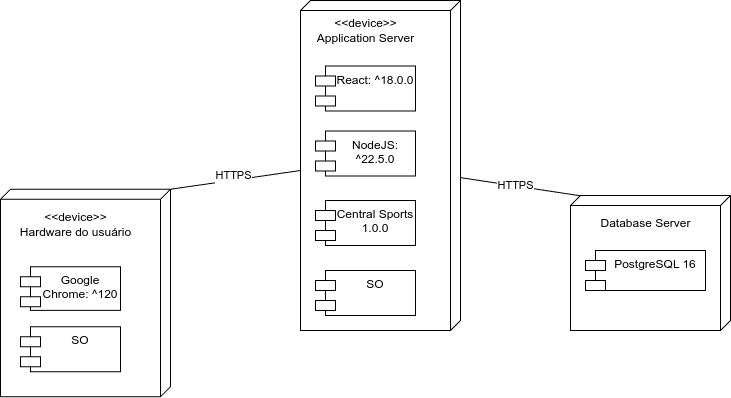

The diagram above was exported from draw.io. Its source (the exported page's mxGraphModel, read from the mxfile embedded in the PNG):
<mxGraphModel dx="1259" dy="680" grid="1" gridSize="10" guides="1" tooltips="1" connect="1" arrows="1" fold="1" page="1" pageScale="1" pageWidth="827" pageHeight="1169" math="0" shadow="0">
  <root>
    <mxCell id="0" />
    <mxCell id="1" parent="0" />
    <mxCell id="d8bhbn-7vmucrT0Kxj_k-4" value="&lt;div&gt;&lt;div&gt;&lt;div&gt;&lt;br&gt;&lt;/div&gt;&lt;/div&gt;&lt;/div&gt;" style="verticalAlign=top;align=left;spacingTop=8;spacingLeft=2;spacingRight=12;shape=cube;size=10;direction=south;fontStyle=4;html=1;whiteSpace=wrap;" parent="1" vertex="1">
      <mxGeometry x="350" y="100" width="160" height="330" as="geometry" />
    </mxCell>
    <mxCell id="d8bhbn-7vmucrT0Kxj_k-5" value="&amp;lt;&amp;lt;device&amp;gt;&amp;gt;&lt;div&gt;Application Server&lt;/div&gt;" style="text;html=1;align=center;verticalAlign=middle;resizable=0;points=[];autosize=1;strokeColor=none;fillColor=none;" parent="1" vertex="1">
      <mxGeometry x="355" y="110" width="120" height="40" as="geometry" />
    </mxCell>
    <mxCell id="d8bhbn-7vmucrT0Kxj_k-6" value="React: ^18.0.0" style="shape=module;align=left;spacingLeft=20;align=center;verticalAlign=top;whiteSpace=wrap;html=1;" parent="1" vertex="1">
      <mxGeometry x="365" y="165.5" width="100" height="45" as="geometry" />
    </mxCell>
    <mxCell id="d8bhbn-7vmucrT0Kxj_k-7" value="NodeJS: ^22.5.0" style="shape=module;align=left;spacingLeft=20;align=center;verticalAlign=top;whiteSpace=wrap;html=1;" parent="1" vertex="1">
      <mxGeometry x="365" y="230.5" width="100" height="45" as="geometry" />
    </mxCell>
    <mxCell id="d8bhbn-7vmucrT0Kxj_k-8" value="Central Sports&lt;div&gt;1.0.0&lt;/div&gt;" style="shape=module;align=left;spacingLeft=20;align=center;verticalAlign=top;whiteSpace=wrap;html=1;" parent="1" vertex="1">
      <mxGeometry x="365" y="300" width="100" height="45" as="geometry" />
    </mxCell>
    <mxCell id="d8bhbn-7vmucrT0Kxj_k-10" value="&lt;div style=&quot;text-align: justify;&quot;&gt;&lt;span style=&quot;background-color: initial;&quot;&gt;SO&lt;/span&gt;&lt;/div&gt;" style="shape=module;align=left;spacingLeft=20;align=center;verticalAlign=top;whiteSpace=wrap;html=1;" parent="1" vertex="1">
      <mxGeometry x="365" y="370" width="100" height="45" as="geometry" />
    </mxCell>
    <mxCell id="d8bhbn-7vmucrT0Kxj_k-14" style="rounded=0;orthogonalLoop=1;jettySize=auto;html=1;entryX=0.012;entryY=0.883;entryDx=0;entryDy=0;entryPerimeter=0;endArrow=none;endFill=0;" parent="1" source="d8bhbn-7vmucrT0Kxj_k-4" target="d8bhbn-7vmucrT0Kxj_k-11" edge="1">
      <mxGeometry relative="1" as="geometry" />
    </mxCell>
    <mxCell id="d8bhbn-7vmucrT0Kxj_k-15" value="HTTPS" style="edgeLabel;html=1;align=center;verticalAlign=middle;resizable=0;points=[];" parent="d8bhbn-7vmucrT0Kxj_k-14" vertex="1" connectable="0">
      <mxGeometry x="-0.1528" y="1" relative="1" as="geometry">
        <mxPoint as="offset" />
      </mxGeometry>
    </mxCell>
    <mxCell id="d8bhbn-7vmucrT0Kxj_k-11" value="&lt;div&gt;&lt;div&gt;&lt;div&gt;&lt;br&gt;&lt;/div&gt;&lt;/div&gt;&lt;/div&gt;" style="verticalAlign=top;align=left;spacingTop=8;spacingLeft=2;spacingRight=12;shape=cube;size=10;direction=south;fontStyle=4;html=1;whiteSpace=wrap;" parent="1" vertex="1">
      <mxGeometry x="620" y="295" width="160" height="135" as="geometry" />
    </mxCell>
    <mxCell id="d8bhbn-7vmucrT0Kxj_k-12" value="&lt;div&gt;Database Server&lt;/div&gt;" style="text;html=1;align=center;verticalAlign=middle;resizable=0;points=[];autosize=1;strokeColor=none;fillColor=none;" parent="1" vertex="1">
      <mxGeometry x="640" y="307.5" width="110" height="30" as="geometry" />
    </mxCell>
    <mxCell id="d8bhbn-7vmucrT0Kxj_k-13" value="PostgreSQL 16" style="shape=module;align=left;spacingLeft=20;align=center;verticalAlign=top;whiteSpace=wrap;html=1;" parent="1" vertex="1">
      <mxGeometry x="635" y="350" width="120" height="40" as="geometry" />
    </mxCell>
    <mxCell id="d8bhbn-7vmucrT0Kxj_k-17" style="rounded=0;orthogonalLoop=1;jettySize=auto;html=1;exitX=0;exitY=0;exitDx=0;exitDy=0;exitPerimeter=0;entryX=0;entryY=0;entryDx=170;entryDy=160;entryPerimeter=0;endArrow=none;endFill=0;" parent="1" source="d8bhbn-7vmucrT0Kxj_k-1" target="d8bhbn-7vmucrT0Kxj_k-4" edge="1">
      <mxGeometry relative="1" as="geometry" />
    </mxCell>
    <mxCell id="d8bhbn-7vmucrT0Kxj_k-19" value="HTTPS&lt;div&gt;&lt;br&gt;&lt;/div&gt;" style="edgeLabel;html=1;align=center;verticalAlign=middle;resizable=0;points=[];" parent="d8bhbn-7vmucrT0Kxj_k-17" vertex="1" connectable="0">
      <mxGeometry x="-0.0352" y="-2" relative="1" as="geometry">
        <mxPoint as="offset" />
      </mxGeometry>
    </mxCell>
    <mxCell id="d8bhbn-7vmucrT0Kxj_k-18" value="" style="group" parent="1" vertex="1" connectable="0">
      <mxGeometry x="50" y="288.75" width="170" height="207.5" as="geometry" />
    </mxCell>
    <mxCell id="d8bhbn-7vmucrT0Kxj_k-1" value="&lt;div&gt;&lt;div&gt;&lt;div&gt;&lt;br&gt;&lt;/div&gt;&lt;/div&gt;&lt;/div&gt;" style="verticalAlign=top;align=left;spacingTop=8;spacingLeft=2;spacingRight=12;shape=cube;size=10;direction=south;fontStyle=4;html=1;whiteSpace=wrap;" parent="d8bhbn-7vmucrT0Kxj_k-18" vertex="1">
      <mxGeometry width="170" height="207.5" as="geometry" />
    </mxCell>
    <mxCell id="d8bhbn-7vmucrT0Kxj_k-2" value="&amp;lt;&amp;lt;device&amp;gt;&amp;gt;&lt;div&gt;Hardware do usuário&lt;/div&gt;" style="text;html=1;align=center;verticalAlign=middle;resizable=0;points=[];autosize=1;strokeColor=none;fillColor=none;" parent="d8bhbn-7vmucrT0Kxj_k-18" vertex="1">
      <mxGeometry x="10" y="14.821428571428573" width="130" height="40" as="geometry" />
    </mxCell>
    <mxCell id="d8bhbn-7vmucrT0Kxj_k-3" value="Google Chrome: ^120" style="shape=module;align=left;spacingLeft=20;align=center;verticalAlign=top;whiteSpace=wrap;html=1;" parent="d8bhbn-7vmucrT0Kxj_k-18" vertex="1">
      <mxGeometry x="20" y="77.5" width="100" height="43.66" as="geometry" />
    </mxCell>
    <mxCell id="ga_SIZfI1xhM0ZZSoz5v-1" value="&lt;div style=&quot;text-align: justify;&quot;&gt;&lt;span style=&quot;background-color: initial;&quot;&gt;SO&lt;/span&gt;&lt;/div&gt;" style="shape=module;align=left;spacingLeft=20;align=center;verticalAlign=top;whiteSpace=wrap;html=1;" parent="d8bhbn-7vmucrT0Kxj_k-18" vertex="1">
      <mxGeometry x="20" y="137.5" width="100" height="45" as="geometry" />
    </mxCell>
  </root>
</mxGraphModel>